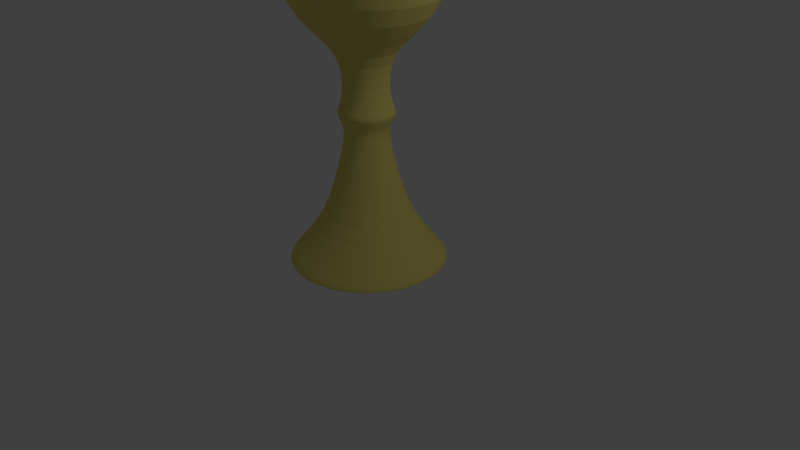 # Source: chalice.blend  (saved by Blender 2.79.0; exported with 4.5.12 LTS)
import bpy
from mathutils import Matrix  # noqa: F401  (used for matrix-valued properties, if any)

bpy.ops.wm.read_factory_settings(use_empty=True)
scene = bpy.context.scene
scene.name = 'Scene'

# ---- collections
col_collection_1 = bpy.data.collections.new('Collection 1'); scene.collection.children.link(col_collection_1)

# ---- materials (node trees are filled in below, after node groups)
mat_material_001 = bpy.data.materials.new('Material.001')
mat_material_001.alpha_threshold = 0.0
mat_material_001.use_transparent_shadow = False
mat_material_001.diffuse_color = (0.8, 0.6934, 0.1884, 1.0)
mat_material_001.specular_color = (1.0, 0.4596, 0.3976)
mat_material_001.roughness = 0.5

# ---- material node trees

# ---- world
world_world = bpy.data.worlds.new('World'); scene.world = world_world
world_world.color = (0.05088, 0.05088, 0.05088)
world_world.use_sun_shadow = False
world_world.sun_shadow_jitter_overblur = 0.0
world_world.cycles.sampling_method = 'MANUAL'

# ---- cameras
cam_camera = bpy.data.cameras.new('Camera')
cam_camera.clip_end = 100.0
cam_camera.lens = 35.0
cam_camera.sensor_width = 32.0
cam_camera.sensor_height = 18.0
cam_camera.ortho_scale = 7.314
cam_camera.dof.focus_distance = 0.0
cam_camera.dof.aperture_fstop = 128.0

# ---- lights
light_lamp = bpy.data.lights.new('Lamp', 'POINT')
light_lamp.transmission_factor = 0.0
light_lamp.cutoff_distance = 30.0
light_lamp.energy = 100.0
light_lamp.shadow_buffer_clip_start = 1.001
light_lamp.shadow_soft_size = 0.1
light_lamp.shadow_maximum_resolution = 0.006
light_lamp.use_absolute_resolution = True

# ---- meshes
me_circle = bpy.data.meshes.new('Circle')
me_circle.from_pydata([(0.0, 1.0, 0.0), (-0.1951, 0.9808, 0.0), (-0.3827, 0.9239, 0.0), (-0.5556, 0.8315, 0.0), (-0.7071, 0.7071, 0.0), (-0.8315, 0.5556, 0.0), (-0.9239, 0.3827, 0.0), (-0.9808, 0.1951, 0.0), (-1.0, 7.55e-08, 0.0), (-0.9808, -0.1951, 0.0), (-0.9239, -0.3827, 0.0), (-0.8315, -0.5556, 0.0), (-0.7071, -0.7071, 0.0), (-0.5556, -0.8315, 0.0), (-0.3827, -0.9239, 0.0), (-0.1951, -0.9808, 0.0), (3.258e-07, -1.0, 0.0), (0.1951, -0.9808, 0.0), (0.3827, -0.9239, 0.0), (0.5556, -0.8315, 0.0), (0.7071, -0.7071, 0.0), (0.8315, -0.5556, 0.0), (0.9239, -0.3827, 0.0), (0.9808, -0.1951, 0.0), (1.0, 9.656e-07, 0.0), (0.9808, 0.1951, 0.0), (0.9239, 0.3827, 0.0), (0.8315, 0.5556, 0.0), (0.7071, 0.7071, 0.0), (0.5556, 0.8315, 0.0), (0.3827, 0.9239, 0.0), (0.1951, 0.9808, 0.0), (0.0, 1.0, 0.0), (-0.1951, 0.9808, 0.0), (-0.3827, 0.9239, 0.0), (-0.5556, 0.8315, 0.0), (-0.7071, 0.7071, 0.0), (-0.8315, 0.5556, 0.0), (-0.9239, 0.3827, 0.0), (-0.9808, 0.1951, 0.0), (-1.0, 7.55e-08, 0.0), (-0.9808, -0.1951, 0.0), (-0.9239, -0.3827, 0.0), (-0.8315, -0.5556, 0.0), (-0.7071, -0.7071, 0.0), (-0.5556, -0.8315, 0.0), (-0.3827, -0.9239, 0.0), (-0.1951, -0.9808, 0.0), (3.258e-07, -1.0, 0.0), (0.1951, -0.9808, 0.0), (0.3827, -0.9239, 0.0), (0.5556, -0.8315, 0.0), (0.7071, -0.7071, 0.0), (0.8315, -0.5556, 0.0), (0.9239, -0.3827, 0.0), (0.9808, -0.1951, 0.0), (1.0, 9.656e-07, 0.0), (0.9808, 0.1951, 0.0), (0.9239, 0.3827, 0.0), (0.8315, 0.5556, 0.0), (0.7071, 0.7071, 0.0), (0.5556, 0.8315, 0.0), (0.3827, 0.9239, 0.0), (0.1951, 0.9808, 0.0), (0.0, 1.0, 0.05495), (-0.1951, 0.9808, 0.05495), (-0.3827, 0.9239, 0.05495), (-0.5556, 0.8315, 0.05495), (-0.7071, 0.7071, 0.05495), (-0.8315, 0.5556, 0.05495), (-0.9239, 0.3827, 0.05495), (-0.9808, 0.1951, 0.05495), (-1.0, 7.55e-08, 0.05495), (-0.9808, -0.1951, 0.05495), (-0.9239, -0.3827, 0.05495), (-0.8315, -0.5556, 0.05495), (-0.7071, -0.7071, 0.05495), (-0.5556, -0.8315, 0.05495), (-0.3827, -0.9239, 0.05495), (-0.1951, -0.9808, 0.05495), (3.258e-07, -1.0, 0.05495), (0.1951, -0.9808, 0.05495), (0.3827, -0.9239, 0.05495), (0.5556, -0.8315, 0.05495), (0.7071, -0.7071, 0.05495), (0.8315, -0.5556, 0.05495), (0.9239, -0.3827, 0.05495), (0.9808, -0.1951, 0.05495), (1.0, 9.656e-07, 0.05495), (0.9808, 0.1951, 0.05495), (0.9239, 0.3827, 0.05495), (0.8315, 0.5556, 0.05495), (0.7071, 0.7071, 0.05495), (0.5556, 0.8315, 0.05495), (0.3827, 0.9239, 0.05495), (0.1951, 0.9808, 0.05495), (-8.597e-08, 0.2734, 1.541), (-0.05335, 0.2682, 1.541), (-0.1046, 0.2526, 1.541), (-0.1519, 0.2274, 1.541), (-0.1934, 0.1934, 1.541), (-0.2274, 0.1519, 1.541), (-0.2526, 0.1046, 1.541), (-0.2682, 0.05335, 1.541), (-0.2734, 2.277e-07, 1.541), (-0.2682, -0.05335, 1.541), (-0.2526, -0.1046, 1.541), (-0.2274, -0.1519, 1.541), (-0.1934, -0.1934, 1.541), (-0.1519, -0.2274, 1.541), (-0.1046, -0.2526, 1.541), (-0.05335, -0.2682, 1.541), (3.128e-09, -0.2734, 1.541), (0.05335, -0.2682, 1.541), (0.1046, -0.2526, 1.541), (0.1519, -0.2274, 1.541), (0.1934, -0.1934, 1.541), (0.2274, -0.1519, 1.541), (0.2526, -0.1046, 1.541), (0.2682, -0.05335, 1.541), (0.2734, 4.711e-07, 1.541), (0.2682, 0.05335, 1.541), (0.2526, 0.1046, 1.541), (0.2274, 0.1519, 1.541), (0.1934, 0.1934, 1.541), (0.1519, 0.2274, 1.541), (0.1046, 0.2526, 1.541), (0.05335, 0.2682, 1.541), (-9.351e-08, 0.2734, 1.777), (-0.05335, 0.2682, 1.777), (-0.1046, 0.2526, 1.777), (-0.1519, 0.2274, 1.777), (-0.1934, 0.1934, 1.777), (-0.2274, 0.1519, 1.777), (-0.2526, 0.1046, 1.777), (-0.2682, 0.05335, 1.777), (-0.2734, 2.277e-07, 1.777), (-0.2682, -0.05335, 1.777), (-0.2526, -0.1046, 1.777), (-0.2274, -0.1519, 1.777), (-0.1934, -0.1934, 1.777), (-0.1519, -0.2274, 1.777), (-0.1046, -0.2526, 1.777), (-0.05335, -0.2682, 1.777), (-4.413e-09, -0.2734, 1.777), (0.05335, -0.2682, 1.777), (0.1046, -0.2526, 1.777), (0.1519, -0.2274, 1.777), (0.1934, -0.1934, 1.777), (0.2274, -0.1519, 1.777), (0.2526, -0.1046, 1.777), (0.2682, -0.05335, 1.777), (0.2734, 4.711e-07, 1.777), (0.2682, 0.05335, 1.777), (0.2526, 0.1046, 1.777), (0.2274, 0.1519, 1.777), (0.1934, 0.1934, 1.777), (0.1519, 0.2274, 1.777), (0.1046, 0.2526, 1.777), (0.05335, 0.2682, 1.777), (-1.046e-07, 0.3891, 1.916), (-0.07591, 0.3816, 1.916), (-0.1489, 0.3595, 1.916), (-0.2162, 0.3235, 1.916), (-0.2752, 0.2752, 1.916), (-0.3235, 0.2162, 1.916), (-0.3595, 0.1489, 1.916), (-0.3816, 0.07591, 1.916), (-0.3891, 2.003e-07, 1.916), (-0.3816, -0.07591, 1.916), (-0.3595, -0.1489, 1.916), (-0.3235, -0.2162, 1.916), (-0.2752, -0.2752, 1.916), (-0.2162, -0.3235, 1.916), (-0.1489, -0.3595, 1.916), (-0.07591, -0.3816, 1.916), (2.218e-08, -0.3891, 1.916), (0.07591, -0.3816, 1.916), (0.1489, -0.3595, 1.916), (0.2162, -0.3235, 1.916), (0.2752, -0.2752, 1.916), (0.3235, -0.2162, 1.916), (0.3595, -0.1489, 1.916), (0.3816, -0.07591, 1.916), (0.3891, 5.467e-07, 1.916), (0.3816, 0.07592, 1.916), (0.3595, 0.1489, 1.916), (0.3235, 0.2162, 1.916), (0.2752, 0.2752, 1.916), (0.2162, 0.3235, 1.916), (0.1489, 0.3595, 1.916), (0.07591, 0.3816, 1.916), (-1.804e-07, 0.2734, 2.058), (-0.05335, 0.2682, 2.058), (-0.1046, 0.2526, 2.058), (-0.1519, 0.2274, 2.058), (-0.1934, 0.1934, 2.058), (-0.2274, 0.1519, 2.058), (-0.2526, 0.1046, 2.058), (-0.2682, 0.05335, 2.058), (-0.2734, 2.277e-07, 2.058), (-0.2682, -0.05335, 2.058), (-0.2526, -0.1046, 2.058), (-0.2274, -0.1519, 2.058), (-0.1934, -0.1934, 2.058), (-0.1519, -0.2274, 2.058), (-0.1046, -0.2526, 2.058), (-0.05335, -0.2682, 2.058), (-9.128e-08, -0.2734, 2.058), (0.05335, -0.2682, 2.058), (0.1046, -0.2526, 2.058), (0.1519, -0.2274, 2.058), (0.1934, -0.1934, 2.058), (0.2274, -0.1519, 2.058), (0.2526, -0.1046, 2.058), (0.2682, -0.05335, 2.058), (0.2734, 4.711e-07, 2.058), (0.2682, 0.05335, 2.058), (0.2526, 0.1046, 2.058), (0.2274, 0.1519, 2.058), (0.1934, 0.1934, 2.058), (0.1519, 0.2274, 2.058), (0.1046, 0.2526, 2.058), (0.05335, 0.2682, 2.058), (-3.167e-07, 0.2734, 2.715), (-0.05335, 0.2682, 2.715), (-0.1046, 0.2526, 2.715), (-0.1519, 0.2274, 2.715), (-0.1934, 0.1934, 2.715), (-0.2274, 0.1519, 2.715), (-0.2526, 0.1046, 2.715), (-0.2682, 0.05335, 2.715), (-0.2734, 2.277e-07, 2.715), (-0.2682, -0.05335, 2.715), (-0.2526, -0.1046, 2.715), (-0.2274, -0.1519, 2.715), (-0.1934, -0.1934, 2.715), (-0.1519, -0.2274, 2.715), (-0.1046, -0.2526, 2.715), (-0.05335, -0.2682, 2.715), (-2.276e-07, -0.2734, 2.715), (0.05335, -0.2682, 2.715), (0.1046, -0.2526, 2.715), (0.1519, -0.2274, 2.715), (0.1934, -0.1934, 2.715), (0.2274, -0.1519, 2.715), (0.2526, -0.1046, 2.715), (0.2682, -0.05335, 2.715), (0.2734, 4.711e-07, 2.715), (0.2682, 0.05335, 2.715), (0.2526, 0.1046, 2.715), (0.2274, 0.1519, 2.715), (0.1934, 0.1934, 2.715), (0.1519, 0.2274, 2.715), (0.1046, 0.2526, 2.715), (0.05335, 0.2682, 2.715), (1.002e-07, 1.006, 4.686), (-0.1963, 0.9866, 4.686), (-0.385, 0.9294, 4.686), (-0.5589, 0.8364, 4.686), (-0.7113, 0.7113, 4.686), (-0.8364, 0.5589, 4.686), (-0.9294, 0.385, 4.686), (-0.9866, 0.1963, 4.686), (-1.006, -1.933e-08, 4.686), (-0.9866, -0.1963, 4.686), (-0.9294, -0.385, 4.686), (-0.8364, -0.5589, 4.686), (-0.7113, -0.7113, 4.686), (-0.5589, -0.8364, 4.686), (-0.385, -0.9294, 4.686), (-0.1963, -0.9866, 4.686), (4.156e-07, -1.006, 4.686), (0.1963, -0.9866, 4.686), (0.385, -0.9294, 4.686), (0.5589, -0.8364, 4.686), (0.7113, -0.7113, 4.686), (0.8364, -0.5589, 4.686), (0.9294, -0.385, 4.686), (0.9866, -0.1963, 4.686), (1.006, 8.497e-07, 4.686), (0.9866, 0.1963, 4.686), (0.9294, 0.385, 4.686), (0.8364, 0.5589, 4.686), (0.7113, 0.7113, 4.686), (0.5589, 0.8364, 4.686), (0.385, 0.9294, 4.686), (0.1963, 0.9866, 4.686), (-0.2932, 0.4389, 0.5601), (-0.202, 0.4876, 0.5601), (0.202, 0.4876, 0.5601), (0.2932, 0.4389, 0.5601), (0.103, -0.5177, 0.5601), (1.211e-07, -0.5278, 0.5601), (-0.3732, 0.3732, 0.5601), (0.103, 0.5177, 0.5601), (0.202, -0.4876, 0.5601), (-0.4389, 0.2932, 0.5601), (-5.084e-08, 0.5278, 0.5601), (0.2932, -0.4389, 0.5601), (-0.4876, 0.202, 0.5601), (0.3732, -0.3732, 0.5601), (-0.5177, 0.103, 0.5601), (0.4389, -0.2932, 0.5601), (-0.5278, 1.772e-07, 0.5601), (0.4876, -0.202, 0.5601), (-0.5177, -0.103, 0.5601), (0.5177, -0.103, 0.5601), (-0.4876, -0.202, 0.5601), (0.5278, 6.47e-07, 0.5601), (-0.4389, -0.2932, 0.5601), (0.5177, 0.103, 0.5601), (-0.3732, -0.3732, 0.5601), (0.4876, 0.202, 0.5601), (-0.2932, -0.4389, 0.5601), (0.4389, 0.2932, 0.5601), (-0.202, -0.4876, 0.5601), (-0.103, 0.5177, 0.5601), (0.3732, 0.3732, 0.5601), (-0.103, -0.5177, 0.5601), (0.3827, -0.9239, 3.115), (0.1951, -0.9809, 3.115), (-0.8315, 0.5556, 3.115), (-0.7072, 0.7072, 3.115), (-1.662e-07, 1.0, 3.115), (0.1951, 0.9809, 3.115), (0.5556, -0.8315, 3.115), (-0.9239, 0.3827, 3.115), (0.7072, -0.7072, 3.115), (-0.9809, 0.1951, 3.115), (0.8315, -0.5556, 3.115), (-1.0, 6.655e-08, 3.115), (0.9239, -0.3827, 3.115), (-0.9809, -0.1951, 3.115), (0.9809, -0.1951, 3.115), (-0.9239, -0.3827, 3.115), (1.0, 9.567e-07, 3.115), (-0.8315, -0.5556, 3.115), (0.9809, 0.1951, 3.115), (-0.7072, -0.7072, 3.115), (0.9239, 0.3827, 3.115), (-0.5556, -0.8315, 3.115), (0.8315, 0.5556, 3.115), (-0.3827, -0.9239, 3.115), (-0.1951, 0.9809, 3.115), (0.7072, 0.7072, 3.115), (-0.1951, -0.9809, 3.115), (-0.3827, 0.9239, 3.115), (0.5556, 0.8315, 3.115), (1.597e-07, -1.0, 3.115), (-0.5556, 0.8315, 3.115), (0.3827, 0.9239, 3.115), (-0.2323, 1.168, 4.686), (2.97e-08, 1.191, 4.686), (-0.4557, 1.1, 4.686), (-0.6615, 0.99, 4.686), (-0.842, 0.842, 4.686), (-0.99, 0.6615, 4.686), (-1.1, 0.4557, 4.686), (-1.168, 0.2323, 4.686), (-1.191, 2.7e-08, 4.686), (-1.168, -0.2323, 4.686), (-1.1, -0.4557, 4.686), (-0.99, -0.6615, 4.686), (-0.842, -0.842, 4.686), (-0.6615, -0.99, 4.686), (-0.4557, -1.1, 4.686), (-0.2323, -1.168, 4.686), (4.177e-07, -1.191, 4.686), (0.2323, -1.168, 4.686), (0.4557, -1.1, 4.686), (0.6615, -0.99, 4.686), (0.842, -0.842, 4.686), (0.99, -0.6615, 4.686), (1.1, -0.4557, 4.686), (1.168, -0.2323, 4.686), (1.191, 1.087e-06, 4.686), (1.168, 0.2323, 4.686), (1.1, 0.4557, 4.686), (0.99, 0.6615, 4.686), (0.842, 0.842, 4.686), (0.6615, 0.99, 4.686), (0.4557, 1.1, 4.686), (0.2323, 1.168, 4.686), (-0.109, 0.5478, 3.021), (1.745e-07, 0.5585, 3.021), (-0.2137, 0.516, 3.021), (-0.3103, 0.4644, 3.021), (-0.3949, 0.3949, 3.021), (-0.4644, 0.3103, 3.021), (-0.516, 0.2137, 3.021), (-0.5478, 0.109, 3.021), (-0.5585, 5.714e-08, 3.021), (-0.5478, -0.109, 3.021), (-0.516, -0.2137, 3.021), (-0.4644, -0.3103, 3.021), (-0.3949, -0.3949, 3.021), (-0.3103, -0.4644, 3.021), (-0.2137, -0.516, 3.021), (-0.109, -0.5478, 3.021), (3.272e-07, -0.5585, 3.021), (0.109, -0.5478, 3.021), (0.2137, -0.516, 3.021), (0.3103, -0.4644, 3.021), (0.3949, -0.3949, 3.021), (0.4644, -0.3103, 3.021), (0.516, -0.2137, 3.021), (0.5478, -0.109, 3.021), (0.5585, 4.852e-07, 3.021), (0.5478, 0.109, 3.021), (0.516, 0.2137, 3.021), (0.4644, 0.3103, 3.021), (0.3949, 0.3949, 3.021), (0.3103, 0.4644, 3.021), (0.2137, 0.516, 3.021), (0.109, 0.5478, 3.021), (-0.1283, 0.6452, 3.021), (1.239e-07, 0.6578, 3.021), (-0.2517, 0.6078, 3.021), (-0.3655, 0.547, 3.021), (-0.4652, 0.4652, 3.021), (-0.547, 0.3655, 3.021), (-0.6078, 0.2517, 3.021), (-0.6452, 0.1283, 3.021), (-0.6578, 5.602e-08, 3.021), (-0.6452, -0.1283, 3.021), (-0.6078, -0.2517, 3.021), (-0.547, -0.3655, 3.021), (-0.4652, -0.4652, 3.021), (-0.3655, -0.547, 3.021), (-0.2517, -0.6078, 3.021), (-0.1283, -0.6452, 3.021), (3.301e-07, -0.6578, 3.021), (0.1283, -0.6452, 3.021), (0.2517, -0.6078, 3.021), (0.3655, -0.547, 3.021), (0.4652, -0.4652, 3.021), (0.547, -0.3655, 3.021), (0.6078, -0.2517, 3.021), (0.6452, -0.1283, 3.021), (0.6578, 6.243e-07, 3.021), (0.6452, 0.1283, 3.021), (0.6078, 0.2517, 3.021), (0.547, 0.3655, 3.021), (0.4652, 0.4652, 3.021), (0.3655, 0.547, 3.021), (0.2517, 0.6078, 3.021), (0.1283, 0.6452, 3.021), (1.19, 0.001309, 3.91), (1.158, 0.001309, 4.029), (1.071, 0.001309, 4.116), (0.9518, 0.001309, 4.148), (0.8325, 0.001309, 4.116), (0.7451, 0.001309, 4.029), (0.7132, 0.001309, 3.91), (0.7451, 0.001309, 3.791), (0.8325, 0.001309, 3.703), (0.9518, 0.001309, 3.671), (1.071, 0.001309, 3.703), (1.158, 0.001309, 3.791), (1.18, 0.157, 3.91), (1.148, 0.1529, 4.029), (1.062, 0.1415, 4.116), (0.9436, 0.1259, 4.148), (0.8253, 0.1103, 4.116), (0.7387, 0.09891, 4.029), (0.7071, 0.09474, 3.91), (0.7387, 0.09891, 3.791), (0.8253, 0.1103, 3.703), (0.9436, 0.1259, 3.671), (1.062, 0.1415, 3.703), (1.148, 0.1529, 3.791), (1.15, 0.3101, 3.91), (1.119, 0.3018, 4.029), (1.034, 0.2792, 4.116), (0.9193, 0.2483, 4.148), (0.804, 0.2175, 4.116), (0.7197, 0.1948, 4.029), (0.6888, 0.1866, 3.91), (0.7197, 0.1948, 3.791), (0.804, 0.2175, 3.703), (0.9193, 0.2483, 3.671), (1.034, 0.2792, 3.703), (1.119, 0.3018, 3.791), (1.1, 0.4579, 3.91), (1.07, 0.4456, 4.029), (0.9893, 0.4122, 4.116), (0.8791, 0.3665, 4.148), (0.7689, 0.3209, 4.116), (0.6882, 0.2875, 4.029), (0.6587, 0.2752, 3.91), (0.6882, 0.2875, 3.791), (0.7689, 0.3209, 3.703), (0.8791, 0.3665, 3.671), (0.9893, 0.4122, 3.703), (1.07, 0.4456, 3.791), (1.031, 0.5978, 3.91), (1.003, 0.5818, 4.029), (0.9272, 0.5382, 4.116), (0.8239, 0.4785, 4.148), (0.7206, 0.4189, 4.116), (0.645, 0.3752, 4.029), (0.6173, 0.3592, 3.91), (0.645, 0.3752, 3.791), (0.7206, 0.4189, 3.703), (0.8239, 0.4785, 3.671), (0.9272, 0.5382, 3.703), (1.003, 0.5818, 3.791), (0.9438, 0.7276, 3.91), (0.9185, 0.7081, 4.029), (0.8492, 0.6549, 4.116), (0.7546, 0.5823, 4.148), (0.6599, 0.5097, 4.116), (0.5906, 0.4565, 4.029), (0.5653, 0.4371, 3.91), (0.5906, 0.4565, 3.791), (0.6599, 0.5097, 3.703), (0.7546, 0.5823, 3.671), (0.8492, 0.6549, 3.703), (0.9185, 0.7081, 3.791), (0.841, 0.8449, 3.91), (0.8183, 0.8223, 4.029), (0.7566, 0.7605, 4.116), (0.6722, 0.6762, 4.148), (0.5879, 0.5918, 4.116), (0.5261, 0.5301, 4.029), (0.5035, 0.5075, 3.91), (0.5261, 0.5301, 3.791), (0.5879, 0.5918, 3.703), (0.6722, 0.6762, 3.671), (0.7566, 0.7605, 3.703), (0.8183, 0.8223, 3.791), (0.7236, 0.9478, 3.91), (0.7042, 0.9224, 4.029), (0.651, 0.8531, 4.116), (0.5784, 0.7585, 4.148), (0.5057, 0.6638, 4.116), (0.4526, 0.5946, 4.029), (0.4331, 0.5692, 3.91), (0.4526, 0.5946, 3.791), (0.5057, 0.6638, 3.703), (0.5784, 0.7585, 3.671), (0.651, 0.8531, 3.703), (0.7042, 0.9224, 3.791), (0.5939, 1.034, 3.91), (0.5779, 1.007, 4.029), (0.5342, 0.9312, 4.116), (0.4746, 0.8278, 4.148), (0.4149, 0.7245, 4.116), (0.3713, 0.6489, 4.029), (0.3553, 0.6212, 3.91), (0.3713, 0.6489, 3.791), (0.4149, 0.7245, 3.703), (0.4746, 0.8278, 3.671), (0.5342, 0.9312, 3.703), (0.5779, 1.007, 3.791), (0.4539, 1.104, 3.91), (0.4417, 1.074, 4.029), (0.4083, 0.9933, 4.116), (0.3626, 0.8831, 4.148), (0.317, 0.7728, 4.116), (0.2835, 0.6922, 4.029), (0.2713, 0.6626, 3.91), (0.2835, 0.6922, 3.791), (0.317, 0.7728, 3.703), (0.3626, 0.8831, 3.671), (0.4083, 0.9933, 3.703), (0.4417, 1.074, 3.791), (0.3061, 1.154, 3.91), (0.2979, 1.123, 4.029), (0.2753, 1.038, 4.116), (0.2444, 0.9232, 4.148), (0.2135, 0.808, 4.116), (0.1909, 0.7236, 4.029), (0.1826, 0.6927, 3.91), (0.1909, 0.7236, 3.791), (0.2135, 0.808, 3.703), (0.2444, 0.9232, 3.671), (0.2753, 1.038, 3.703), (0.2979, 1.123, 3.791), (0.1531, 1.184, 3.91), (0.1489, 1.152, 4.029), (0.1375, 1.066, 4.116), (0.1219, 0.9476, 4.148), (0.1064, 0.8293, 4.116), (0.09497, 0.7427, 4.029), (0.0908, 0.711, 3.91), (0.09497, 0.7427, 3.791), (0.1064, 0.8293, 3.703), (0.1219, 0.9476, 3.671), (0.1375, 1.066, 3.703), (0.1489, 1.152, 3.791), (-0.002631, 1.194, 3.91), (-0.002631, 1.162, 4.029), (-0.002631, 1.075, 4.116), (-0.002631, 0.9557, 4.148), (-0.002631, 0.8364, 4.116), (-0.002631, 0.7491, 4.029), (-0.002631, 0.7171, 3.91), (-0.002631, 0.7491, 3.791), (-0.002631, 0.8364, 3.703), (-0.002631, 0.9557, 3.671), (-0.002631, 1.075, 3.703), (-0.002631, 1.162, 3.791), (-0.1583, 1.184, 3.91), (-0.1542, 1.152, 4.029), (-0.1428, 1.066, 4.116), (-0.1272, 0.9476, 4.148), (-0.1116, 0.8293, 4.116), (-0.1002, 0.7427, 4.029), (-0.09606, 0.711, 3.91), (-0.1002, 0.7427, 3.791), (-0.1116, 0.8293, 3.703), (-0.1272, 0.9476, 3.671), (-0.1428, 1.066, 3.703), (-0.1542, 1.152, 3.791), (-0.3114, 1.154, 3.91), (-0.3031, 1.123, 4.029), (-0.2805, 1.038, 4.116), (-0.2496, 0.9232, 4.148), (-0.2188, 0.808, 4.116), (-0.1962, 0.7236, 4.029), (-0.1879, 0.6927, 3.91), (-0.1962, 0.7236, 3.791), (-0.2188, 0.808, 3.703), (-0.2496, 0.9232, 3.671), (-0.2805, 1.038, 3.703), (-0.3031, 1.123, 3.791), (-0.4592, 1.104, 3.91), (-0.4469, 1.074, 4.029), (-0.4135, 0.9933, 4.116), (-0.3679, 0.8831, 4.148), (-0.3222, 0.7728, 4.116), (-0.2888, 0.6922, 4.029), (-0.2766, 0.6626, 3.91), (-0.2888, 0.6922, 3.791), (-0.3222, 0.7728, 3.703), (-0.3679, 0.8831, 3.671), (-0.4135, 0.9933, 3.703), (-0.4469, 1.074, 3.791), (-0.5991, 1.034, 3.91), (-0.5832, 1.007, 4.029), (-0.5395, 0.9312, 4.116), (-0.4798, 0.8278, 4.148), (-0.4202, 0.7245, 4.116), (-0.3765, 0.6489, 4.029), (-0.3605, 0.6212, 3.91), (-0.3765, 0.6489, 3.791), (-0.4202, 0.7245, 3.703), (-0.4798, 0.8278, 3.671), (-0.5395, 0.9312, 3.703), (-0.5832, 1.007, 3.791), (-0.7289, 0.9478, 3.91), (-0.7094, 0.9224, 4.029), (-0.6563, 0.8531, 4.116), (-0.5836, 0.7585, 4.148), (-0.511, 0.6638, 4.116), (-0.4578, 0.5946, 4.029), (-0.4384, 0.5692, 3.91), (-0.4578, 0.5946, 3.791), (-0.511, 0.6638, 3.703), (-0.5836, 0.7585, 3.671), (-0.6563, 0.8531, 3.703), (-0.7094, 0.9224, 3.791), (-0.8462, 0.8449, 3.91), (-0.8236, 0.8223, 4.029), (-0.7619, 0.7605, 4.116), (-0.6775, 0.6762, 4.148), (-0.5931, 0.5918, 4.116), (-0.5314, 0.5301, 4.029), (-0.5088, 0.5075, 3.91), (-0.5314, 0.5301, 3.791), (-0.5931, 0.5918, 3.703), (-0.6775, 0.6762, 3.671), (-0.7619, 0.7605, 3.703), (-0.8236, 0.8223, 3.791), (-0.9491, 0.7276, 3.91), (-0.9237, 0.7081, 4.029), (-0.8545, 0.6549, 4.116), (-0.7598, 0.5823, 4.148), (-0.6652, 0.5097, 4.116), (-0.5959, 0.4565, 4.029), (-0.5705, 0.4371, 3.91), (-0.5959, 0.4565, 3.791), (-0.6652, 0.5097, 3.703), (-0.7598, 0.5823, 3.671), (-0.8545, 0.6549, 3.703), (-0.9237, 0.7081, 3.791), (-1.036, 0.5978, 3.91), (-1.008, 0.5818, 4.029), (-0.9325, 0.5382, 4.116), (-0.8292, 0.4785, 4.148), (-0.7259, 0.4189, 4.116), (-0.6502, 0.3752, 4.029), (-0.6225, 0.3592, 3.91), (-0.6502, 0.3752, 3.791), (-0.7259, 0.4189, 3.703), (-0.8292, 0.4785, 3.671), (-0.9325, 0.5382, 3.703), (-1.008, 0.5818, 3.791), (-1.105, 0.4579, 3.91), (-1.075, 0.4456, 4.029), (-0.9946, 0.4122, 4.116), (-0.8844, 0.3665, 4.148), (-0.7742, 0.3209, 4.116), (-0.6935, 0.2875, 4.029), (-0.6639, 0.2752, 3.91), (-0.6935, 0.2875, 3.791), (-0.7742, 0.3209, 3.703), (-0.8844, 0.3665, 3.671), (-0.9946, 0.4122, 3.703), (-1.075, 0.4456, 3.791), (-1.155, 0.3101, 3.91), (-1.124, 0.3018, 4.029), (-1.04, 0.2792, 4.116), (-0.9245, 0.2483, 4.148), (-0.8093, 0.2174, 4.116), (-0.7249, 0.1948, 4.029), (-0.694, 0.1866, 3.91), (-0.7249, 0.1948, 3.791), (-0.8093, 0.2174, 3.703), (-0.9245, 0.2483, 3.671), (-1.04, 0.2792, 3.703), (-1.124, 0.3018, 3.791), (-1.185, 0.157, 3.91), (-1.154, 0.1529, 4.029), (-1.067, 0.1415, 4.116), (-0.9489, 0.1259, 4.148), (-0.8306, 0.1103, 4.116), (-0.744, 0.09891, 4.029), (-0.7123, 0.09474, 3.91), (-0.744, 0.09891, 3.791), (-0.8306, 0.1103, 3.703), (-0.9489, 0.1259, 3.671), (-1.067, 0.1415, 3.703), (-1.154, 0.1529, 3.791), (-1.196, 0.001309, 3.91), (-1.164, 0.001309, 4.029), (-1.076, 0.001309, 4.116), (-0.957, 0.001309, 4.148), (-0.8377, 0.001309, 4.116), (-0.7504, 0.001309, 4.029), (-0.7184, 0.001309, 3.91), (-0.7504, 0.001309, 3.791), (-0.8377, 0.001309, 3.703), (-0.957, 0.001309, 3.671), (-1.076, 0.001309, 3.703), (-1.164, 0.001309, 3.791), (-1.185, -0.1544, 3.91), (-1.154, -0.1502, 4.029), (-1.067, -0.1388, 4.116), (-0.9489, -0.1233, 4.148), (-0.8306, -0.1077, 4.116), (-0.744, -0.0963, 4.029), (-0.7123, -0.09212, 3.91), (-0.744, -0.0963, 3.791), (-0.8306, -0.1077, 3.703), (-0.9489, -0.1233, 3.671), (-1.067, -0.1388, 3.703), (-1.154, -0.1502, 3.791), (-1.155, -0.3075, 3.91), (-1.124, -0.2992, 4.029), (-1.04, -0.2766, 4.116), (-0.9245, -0.2457, 4.148), (-0.8093, -0.2148, 4.116), (-0.7249, -0.1922, 4.029), (-0.694, -0.184, 3.91), (-0.7249, -0.1922, 3.791), (-0.8093, -0.2148, 3.703), (-0.9245, -0.2457, 3.671), (-1.04, -0.2766, 3.703), (-1.124, -0.2992, 3.791), (-1.105, -0.4552, 3.91), (-1.075, -0.443, 4.029), (-0.9946, -0.4096, 4.116), (-0.8844, -0.3639, 4.148), (-0.7742, -0.3183, 4.116), (-0.6935, -0.2849, 4.029), (-0.6639, -0.2726, 3.91), (-0.6935, -0.2849, 3.791), (-0.7742, -0.3183, 3.703), (-0.8844, -0.3639, 3.671), (-0.9946, -0.4096, 3.703), (-1.075, -0.443, 3.791), (-1.036, -0.5952, 3.91), (-1.008, -0.5792, 4.029), (-0.9325, -0.5355, 4.116), (-0.8292, -0.4759, 4.148), (-0.7259, -0.4162, 4.116), (-0.6502, -0.3726, 4.029), (-0.6225, -0.3566, 3.91), (-0.6502, -0.3726, 3.791), (-0.7259, -0.4162, 3.703), (-0.8292, -0.4759, 3.671), (-0.9325, -0.5355, 3.703), (-1.008, -0.5792, 3.791), (-0.9491, -0.7249, 3.91), (-0.9237, -0.7055, 4.029), (-0.8545, -0.6523, 4.116), (-0.7598, -0.5797, 4.148), (-0.6652, -0.5071, 4.116), (-0.5959, -0.4539, 4.029), (-0.5705, -0.4344, 3.91), (-0.5959, -0.4539, 3.791), (-0.6652, -0.5071, 3.703), (-0.7598, -0.5797, 3.671), (-0.8545, -0.6523, 3.703), (-0.9237, -0.7055, 3.791), (-0.8462, -0.8423, 3.91), (-0.8236, -0.8197, 4.029), (-0.7619, -0.7579, 4.116), (-0.6775, -0.6736, 4.148), (-0.5931, -0.5892, 4.116), (-0.5314, -0.5274, 4.029), (-0.5088, -0.5048, 3.91), (-0.5314, -0.5274, 3.791), (-0.5931, -0.5892, 3.703), (-0.6775, -0.6736, 3.671), (-0.7619, -0.7579, 3.703), (-0.8236, -0.8197, 3.791), (-0.7289, -0.9452, 3.91), (-0.7094, -0.9198, 4.029), (-0.6563, -0.8505, 4.116), (-0.5836, -0.7559, 4.148), (-0.511, -0.6612, 4.116), (-0.4578, -0.5919, 4.029), (-0.4384, -0.5666, 3.91), (-0.4578, -0.5919, 3.791), (-0.511, -0.6612, 3.703), (-0.5836, -0.7559, 3.671), (-0.6563, -0.8505, 3.703), (-0.7094, -0.9198, 3.791), (-0.5991, -1.032, 3.91), (-0.5832, -1.004, 4.029), (-0.5395, -0.9285, 4.116), (-0.4798, -0.8252, 4.148), (-0.4202, -0.7219, 4.116), (-0.3765, -0.6463, 4.029), (-0.3605, -0.6186, 3.91), (-0.3765, -0.6463, 3.791), (-0.4202, -0.7219, 3.703), (-0.4798, -0.8252, 3.671), (-0.5395, -0.9285, 3.703), (-0.5832, -1.004, 3.791), (-0.4592, -1.101, 3.91), (-0.4469, -1.071, 4.029), (-0.4135, -0.9907, 4.116), (-0.3679, -0.8804, 4.148), (-0.3222, -0.7702, 4.116), (-0.2888, -0.6895, 4.029), (-0.2766, -0.66, 3.91), (-0.2888, -0.6895, 3.791), (-0.3222, -0.7702, 3.703), (-0.3679, -0.8804, 3.671), (-0.4135, -0.9907, 3.703), (-0.4469, -1.071, 3.791), (-0.3114, -1.151, 3.91), (-0.3031, -1.12, 4.029), (-0.2805, -1.036, 4.116), (-0.2496, -0.9206, 4.148), (-0.2188, -0.8053, 4.116), (-0.1962, -0.721, 4.029), (-0.1879, -0.6901, 3.91), (-0.1962, -0.721, 3.791), (-0.2188, -0.8053, 3.703), (-0.2496, -0.9206, 3.671), (-0.2805, -1.036, 3.703), (-0.3031, -1.12, 3.791), (-0.1584, -1.181, 3.91), (-0.1542, -1.15, 4.029), (-0.1428, -1.063, 4.116), (-0.1272, -0.9449, 4.148), (-0.1116, -0.8267, 4.116), (-0.1002, -0.7401, 4.029), (-0.09606, -0.7084, 3.91), (-0.1002, -0.7401, 3.791), (-0.1116, -0.8267, 3.703), (-0.1272, -0.9449, 3.671), (-0.1428, -1.063, 3.703), (-0.1542, -1.15, 3.791), (-0.002631, -1.192, 3.91), (-0.002631, -1.16, 4.029), (-0.002631, -1.072, 4.116), (-0.002631, -0.9531, 4.148), (-0.002631, -0.8338, 4.116), (-0.002631, -0.7465, 4.029), (-0.002631, -0.7145, 3.91), (-0.002631, -0.7465, 3.791), (-0.002631, -0.8338, 3.703), (-0.002631, -0.9531, 3.671), (-0.002631, -1.072, 3.703), (-0.002631, -1.16, 3.791), (0.1531, -1.181, 3.91), (0.1489, -1.15, 4.029), (0.1375, -1.063, 4.116), (0.1219, -0.9449, 4.148), (0.1064, -0.8267, 4.116), (0.09497, -0.7401, 4.029), (0.0908, -0.7084, 3.91), (0.09497, -0.7401, 3.791), (0.1064, -0.8267, 3.703), (0.1219, -0.9449, 3.671), (0.1375, -1.063, 3.703), (0.1489, -1.15, 3.791), (0.3061, -1.151, 3.91), (0.2979, -1.12, 4.029), (0.2753, -1.036, 4.116), (0.2444, -0.9206, 4.148), (0.2135, -0.8053, 4.116), (0.1909, -0.721, 4.029), (0.1826, -0.6901, 3.91), (0.1909, -0.721, 3.791), (0.2135, -0.8053, 3.703), (0.2444, -0.9206, 3.671), (0.2753, -1.036, 3.703), (0.2979, -1.12, 3.791), (0.4539, -1.101, 3.91), (0.4417, -1.071, 4.029), (0.4083, -0.9907, 4.116), (0.3626, -0.8804, 4.148), (0.317, -0.7702, 4.116), (0.2835, -0.6895, 4.029), (0.2713, -0.66, 3.91), (0.2835, -0.6895, 3.791), (0.317, -0.7702, 3.703), (0.3626, -0.8804, 3.671), (0.4083, -0.9907, 3.703), (0.4417, -1.071, 3.791), (0.5939, -1.032, 3.91), (0.5779, -1.004, 4.029), (0.5342, -0.9285, 4.116), (0.4746, -0.8252, 4.148), (0.4149, -0.7219, 4.116), (0.3713, -0.6463, 4.029), (0.3553, -0.6186, 3.91), (0.3713, -0.6463, 3.791), (0.4149, -0.7219, 3.703), (0.4746, -0.8252, 3.671), (0.5342, -0.9285, 3.703), (0.5779, -1.004, 3.791), (0.7236, -0.9452, 3.91), (0.7042, -0.9198, 4.029), (0.651, -0.8505, 4.116), (0.5784, -0.7559, 4.148), (0.5057, -0.6612, 4.116), (0.4526, -0.5919, 4.029), (0.4331, -0.5666, 3.91), (0.4526, -0.5919, 3.791), (0.5057, -0.6612, 3.703), (0.5784, -0.7559, 3.671), (0.651, -0.8505, 3.703), (0.7042, -0.9198, 3.791), (0.841, -0.8423, 3.91), (0.8183, -0.8197, 4.029), (0.7566, -0.7579, 4.116), (0.6722, -0.6736, 4.148), (0.5879, -0.5892, 4.116), (0.5261, -0.5274, 4.029), (0.5035, -0.5048, 3.91), (0.5261, -0.5274, 3.791), (0.5879, -0.5892, 3.703), (0.6722, -0.6736, 3.671), (0.7566, -0.7579, 3.703), (0.8183, -0.8197, 3.791), (0.9438, -0.7249, 3.91), (0.9185, -0.7055, 4.029), (0.8492, -0.6523, 4.116), (0.7546, -0.5797, 4.148), (0.6599, -0.5071, 4.116), (0.5906, -0.4539, 4.029), (0.5653, -0.4344, 3.91), (0.5906, -0.4539, 3.791), (0.6599, -0.5071, 3.703), (0.7546, -0.5797, 3.671), (0.8492, -0.6523, 3.703), (0.9185, -0.7055, 3.791), (1.031, -0.5952, 3.91), (1.003, -0.5792, 4.029), (0.9272, -0.5355, 4.116), (0.8239, -0.4759, 4.148), (0.7206, -0.4162, 4.116), (0.645, -0.3726, 4.029), (0.6173, -0.3566, 3.91), (0.645, -0.3726, 3.791), (0.7206, -0.4162, 3.703), (0.8239, -0.4759, 3.671), (0.9272, -0.5355, 3.703), (1.003, -0.5792, 3.791), (1.1, -0.4552, 3.91), (1.07, -0.443, 4.029), (0.9893, -0.4096, 4.116), (0.8791, -0.3639, 4.148), (0.7689, -0.3183, 4.116), (0.6882, -0.2849, 4.029), (0.6587, -0.2726, 3.91), (0.6882, -0.2849, 3.791), (0.7689, -0.3183, 3.703), (0.8791, -0.3639, 3.671), (0.9893, -0.4096, 3.703), (1.07, -0.443, 3.791), (1.15, -0.3075, 3.91), (1.119, -0.2992, 4.029), (1.034, -0.2766, 4.116), (0.9193, -0.2457, 4.148), (0.804, -0.2148, 4.116), (0.7197, -0.1922, 4.029), (0.6888, -0.184, 3.91), (0.7197, -0.1922, 3.791), (0.804, -0.2148, 3.703), (0.9193, -0.2457, 3.671), (1.034, -0.2766, 3.703), (1.119, -0.2992, 3.791), (1.18, -0.1544, 3.91), (1.148, -0.1502, 4.029), (1.062, -0.1388, 4.116), (0.9436, -0.1233, 4.148), (0.8253, -0.1077, 4.116), (0.7387, -0.09629, 4.029), (0.7071, -0.09212, 3.91), (0.7387, -0.09629, 3.791), (0.8253, -0.1077, 3.703), (0.9436, -0.1233, 3.671), (1.062, -0.1388, 3.703), (1.148, -0.1502, 3.791)], [], [(0, 31, 30, 29, 28, 27, 26, 25, 24, 23, 22, 21, 20, 19, 18, 17, 16, 15, 14, 13, 12, 11, 10, 9, 8, 7, 6, 5, 4, 3, 2, 1), (58, 59, 91, 90), (31, 0, 32, 63), (18, 19, 51, 50), (5, 6, 38, 37), (19, 20, 52, 51), (6, 7, 39, 38), (20, 21, 53, 52), (7, 8, 40, 39), (21, 22, 54, 53), (8, 9, 41, 40), (22, 23, 55, 54), (9, 10, 42, 41), (23, 24, 56, 55), (10, 11, 43, 42), (24, 25, 57, 56), (11, 12, 44, 43), (25, 26, 58, 57), (12, 13, 45, 44), (26, 27, 59, 58), (13, 14, 46, 45), (0, 1, 33, 32), (27, 28, 60, 59), (14, 15, 47, 46), (1, 2, 34, 33), (28, 29, 61, 60), (15, 16, 48, 47), (2, 3, 35, 34), (29, 30, 62, 61), (16, 17, 49, 48), (3, 4, 36, 35), (30, 31, 63, 62), (17, 18, 50, 49), (4, 5, 37, 36), (289, 288, 99, 98), (45, 46, 78, 77), (32, 33, 65, 64), (59, 60, 92, 91), (46, 47, 79, 78), (33, 34, 66, 65), (60, 61, 93, 92), (47, 48, 80, 79), (34, 35, 67, 66), (61, 62, 94, 93), (48, 49, 81, 80), (35, 36, 68, 67), (62, 63, 95, 94), (49, 50, 82, 81), (36, 37, 69, 68), (63, 32, 64, 95), (50, 51, 83, 82), (37, 38, 70, 69), (51, 52, 84, 83), (38, 39, 71, 70), (52, 53, 85, 84), (39, 40, 72, 71), (53, 54, 86, 85), (40, 41, 73, 72), (54, 55, 87, 86), (41, 42, 74, 73), (55, 56, 88, 87), (42, 43, 75, 74), (56, 57, 89, 88), (43, 44, 76, 75), (57, 58, 90, 89), (44, 45, 77, 76), (101, 102, 134, 133), (291, 290, 126, 125), (293, 292, 113, 112), (288, 294, 100, 99), (290, 295, 127, 126), (292, 296, 114, 113), (294, 297, 101, 100), (295, 298, 96, 127), (296, 299, 115, 114), (297, 300, 102, 101), (299, 301, 116, 115), (300, 302, 103, 102), (301, 303, 117, 116), (302, 304, 104, 103), (303, 305, 118, 117), (304, 306, 105, 104), (305, 307, 119, 118), (306, 308, 106, 105), (307, 309, 120, 119), (308, 310, 107, 106), (309, 311, 121, 120), (310, 312, 108, 107), (311, 313, 122, 121), (312, 314, 109, 108), (313, 315, 123, 122), (314, 316, 110, 109), (298, 317, 97, 96), (315, 318, 124, 123), (316, 319, 111, 110), (317, 289, 98, 97), (318, 291, 125, 124), (319, 293, 112, 111), (136, 137, 169, 168), (115, 116, 148, 147), (102, 103, 135, 134), (116, 117, 149, 148), (103, 104, 136, 135), (117, 118, 150, 149), (104, 105, 137, 136), (118, 119, 151, 150), (105, 106, 138, 137), (119, 120, 152, 151), (106, 107, 139, 138), (120, 121, 153, 152), (107, 108, 140, 139), (121, 122, 154, 153), (108, 109, 141, 140), (122, 123, 155, 154), (109, 110, 142, 141), (96, 97, 129, 128), (123, 124, 156, 155), (110, 111, 143, 142), (97, 98, 130, 129), (124, 125, 157, 156), (111, 112, 144, 143), (98, 99, 131, 130), (125, 126, 158, 157), (112, 113, 145, 144), (99, 100, 132, 131), (126, 127, 159, 158), (113, 114, 146, 145), (100, 101, 133, 132), (127, 96, 128, 159), (114, 115, 147, 146), (171, 172, 204, 203), (150, 151, 183, 182), (137, 138, 170, 169), (151, 152, 184, 183), (138, 139, 171, 170), (152, 153, 185, 184), (139, 140, 172, 171), (153, 154, 186, 185), (140, 141, 173, 172), (154, 155, 187, 186), (141, 142, 174, 173), (128, 129, 161, 160), (155, 156, 188, 187), (142, 143, 175, 174), (129, 130, 162, 161), (156, 157, 189, 188), (143, 144, 176, 175), (130, 131, 163, 162), (157, 158, 190, 189), (144, 145, 177, 176), (131, 132, 164, 163), (158, 159, 191, 190), (145, 146, 178, 177), (132, 133, 165, 164), (159, 128, 160, 191), (146, 147, 179, 178), (133, 134, 166, 165), (147, 148, 180, 179), (134, 135, 167, 166), (148, 149, 181, 180), (135, 136, 168, 167), (149, 150, 182, 181), (206, 207, 239, 238), (185, 186, 218, 217), (172, 173, 205, 204), (186, 187, 219, 218), (173, 174, 206, 205), (160, 161, 193, 192), (187, 188, 220, 219), (174, 175, 207, 206), (161, 162, 194, 193), (188, 189, 221, 220), (175, 176, 208, 207), (162, 163, 195, 194), (189, 190, 222, 221), (176, 177, 209, 208), (163, 164, 196, 195), (190, 191, 223, 222), (177, 178, 210, 209), (164, 165, 197, 196), (191, 160, 192, 223), (178, 179, 211, 210), (165, 166, 198, 197), (179, 180, 212, 211), (166, 167, 199, 198), (180, 181, 213, 212), (167, 168, 200, 199), (181, 182, 214, 213), (168, 169, 201, 200), (182, 183, 215, 214), (169, 170, 202, 201), (183, 184, 216, 215), (170, 171, 203, 202), (184, 185, 217, 216), (321, 320, 370, 369), (193, 194, 226, 225), (220, 221, 253, 252), (207, 208, 240, 239), (194, 195, 227, 226), (221, 222, 254, 253), (208, 209, 241, 240), (195, 196, 228, 227), (222, 223, 255, 254), (209, 210, 242, 241), (196, 197, 229, 228), (223, 192, 224, 255), (210, 211, 243, 242), (197, 198, 230, 229), (211, 212, 244, 243), (198, 199, 231, 230), (212, 213, 245, 244), (199, 200, 232, 231), (213, 214, 246, 245), (200, 201, 233, 232), (214, 215, 247, 246), (201, 202, 234, 233), (215, 216, 248, 247), (202, 203, 235, 234), (216, 217, 249, 248), (203, 204, 236, 235), (217, 218, 250, 249), (204, 205, 237, 236), (218, 219, 251, 250), (205, 206, 238, 237), (192, 193, 225, 224), (219, 220, 252, 251), (285, 286, 446, 445), (323, 322, 357, 356), (325, 324, 353, 383), (320, 326, 371, 370), (322, 327, 358, 357), (326, 328, 372, 371), (327, 329, 359, 358), (328, 330, 373, 372), (329, 331, 360, 359), (330, 332, 374, 373), (331, 333, 361, 360), (332, 334, 375, 374), (333, 335, 362, 361), (334, 336, 376, 375), (335, 337, 363, 362), (336, 338, 377, 376), (337, 339, 364, 363), (338, 340, 378, 377), (339, 341, 365, 364), (340, 342, 379, 378), (341, 343, 366, 365), (324, 344, 352, 353), (342, 345, 380, 379), (343, 346, 367, 366), (344, 347, 354, 352), (345, 348, 381, 380), (346, 349, 368, 367), (347, 350, 355, 354), (348, 351, 382, 381), (349, 321, 369, 368), (350, 323, 356, 355), (351, 325, 383, 382), (79, 80, 293, 319), (92, 93, 291, 318), (65, 66, 289, 317), (78, 79, 319, 316), (91, 92, 318, 315), (64, 65, 317, 298), (77, 78, 316, 314), (90, 91, 315, 313), (76, 77, 314, 312), (89, 90, 313, 311), (75, 76, 312, 310), (88, 89, 311, 309), (74, 75, 310, 308), (87, 88, 309, 307), (73, 74, 308, 306), (86, 87, 307, 305), (72, 73, 306, 304), (85, 86, 305, 303), (71, 72, 304, 302), (84, 85, 303, 301), (70, 71, 302, 300), (83, 84, 301, 299), (69, 70, 300, 297), (82, 83, 299, 296), (95, 64, 298, 295), (68, 69, 297, 294), (81, 82, 296, 292), (94, 95, 295, 290), (67, 68, 294, 288), (80, 81, 292, 293), (93, 94, 290, 291), (66, 67, 288, 289), (254, 255, 325, 351), (227, 228, 323, 350), (240, 241, 321, 349), (253, 254, 351, 348), (226, 227, 350, 347), (239, 240, 349, 346), (252, 253, 348, 345), (225, 226, 347, 344), (238, 239, 346, 343), (251, 252, 345, 342), (224, 225, 344, 324), (237, 238, 343, 341), (250, 251, 342, 340), (236, 237, 341, 339), (249, 250, 340, 338), (235, 236, 339, 337), (248, 249, 338, 336), (234, 235, 337, 335), (247, 248, 336, 334), (233, 234, 335, 333), (246, 247, 334, 332), (232, 233, 333, 331), (245, 246, 332, 330), (231, 232, 331, 329), (244, 245, 330, 328), (230, 231, 329, 327), (243, 244, 328, 326), (229, 230, 327, 322), (242, 243, 326, 320), (255, 224, 324, 325), (228, 229, 322, 323), (241, 242, 320, 321), (257, 256, 353, 352), (258, 257, 352, 354), (259, 258, 354, 355), (260, 259, 355, 356), (261, 260, 356, 357), (262, 261, 357, 358), (263, 262, 358, 359), (264, 263, 359, 360), (265, 264, 360, 361), (266, 265, 361, 362), (267, 266, 362, 363), (268, 267, 363, 364), (269, 268, 364, 365), (270, 269, 365, 366), (271, 270, 366, 367), (272, 271, 367, 368), (273, 272, 368, 369), (274, 273, 369, 370), (275, 274, 370, 371), (276, 275, 371, 372), (277, 276, 372, 373), (278, 277, 373, 374), (279, 278, 374, 375), (280, 279, 375, 376), (281, 280, 376, 377), (282, 281, 377, 378), (283, 282, 378, 379), (284, 283, 379, 380), (285, 284, 380, 381), (286, 285, 381, 382), (287, 286, 382, 383), (256, 287, 383, 353), (385, 384, 386, 387, 388, 389, 390, 391, 392, 393, 394, 395, 396, 397, 398, 399, 400, 401, 402, 403, 404, 405, 406, 407, 408, 409, 410, 411, 412, 413, 414, 415), (272, 273, 433, 432), (259, 260, 420, 419), (286, 287, 447, 446), (273, 274, 434, 433), (260, 261, 421, 420), (287, 256, 417, 447), (274, 275, 435, 434), (261, 262, 422, 421), (275, 276, 436, 435), (262, 263, 423, 422), (276, 277, 437, 436), (263, 264, 424, 423), (277, 278, 438, 437), (264, 265, 425, 424), (278, 279, 439, 438), (265, 266, 426, 425), (279, 280, 440, 439), (266, 267, 427, 426), (280, 281, 441, 440), (267, 268, 428, 427), (281, 282, 442, 441), (268, 269, 429, 428), (282, 283, 443, 442), (269, 270, 430, 429), (256, 257, 416, 417), (283, 284, 444, 443), (270, 271, 431, 430), (257, 258, 418, 416), (284, 285, 445, 444), (271, 272, 432, 431), (258, 259, 419, 418), (384, 385, 417, 416), (386, 384, 416, 418), (387, 386, 418, 419), (388, 387, 419, 420), (389, 388, 420, 421), (390, 389, 421, 422), (391, 390, 422, 423), (392, 391, 423, 424), (393, 392, 424, 425), (394, 393, 425, 426), (395, 394, 426, 427), (396, 395, 427, 428), (397, 396, 428, 429), (398, 397, 429, 430), (399, 398, 430, 431), (400, 399, 431, 432), (401, 400, 432, 433), (402, 401, 433, 434), (403, 402, 434, 435), (404, 403, 435, 436), (405, 404, 436, 437), (406, 405, 437, 438), (407, 406, 438, 439), (408, 407, 439, 440), (409, 408, 440, 441), (410, 409, 441, 442), (411, 410, 442, 443), (412, 411, 443, 444), (413, 412, 444, 445), (414, 413, 445, 446), (415, 414, 446, 447), (385, 415, 447, 417), (448, 460, 461, 449), (449, 461, 462, 450), (450, 462, 463, 451), (451, 463, 464, 452), (452, 464, 465, 453), (453, 465, 466, 454), (454, 466, 467, 455), (455, 467, 468, 456), (456, 468, 469, 457), (457, 469, 470, 458), (458, 470, 471, 459), (459, 471, 460, 448), (460, 472, 473, 461), (461, 473, 474, 462), (462, 474, 475, 463), (463, 475, 476, 464), (464, 476, 477, 465), (465, 477, 478, 466), (466, 478, 479, 467), (467, 479, 480, 468), (468, 480, 481, 469), (469, 481, 482, 470), (470, 482, 483, 471), (471, 483, 472, 460), (472, 484, 485, 473), (473, 485, 486, 474), (474, 486, 487, 475), (475, 487, 488, 476), (476, 488, 489, 477), (477, 489, 490, 478), (478, 490, 491, 479), (479, 491, 492, 480), (480, 492, 493, 481), (481, 493, 494, 482), (482, 494, 495, 483), (483, 495, 484, 472), (484, 496, 497, 485), (485, 497, 498, 486), (486, 498, 499, 487), (487, 499, 500, 488), (488, 500, 501, 489), (489, 501, 502, 490), (490, 502, 503, 491), (491, 503, 504, 492), (492, 504, 505, 493), (493, 505, 506, 494), (494, 506, 507, 495), (495, 507, 496, 484), (496, 508, 509, 497), (497, 509, 510, 498), (498, 510, 511, 499), (499, 511, 512, 500), (500, 512, 513, 501), (501, 513, 514, 502), (502, 514, 515, 503), (503, 515, 516, 504), (504, 516, 517, 505), (505, 517, 518, 506), (506, 518, 519, 507), (507, 519, 508, 496), (508, 520, 521, 509), (509, 521, 522, 510), (510, 522, 523, 511), (511, 523, 524, 512), (512, 524, 525, 513), (513, 525, 526, 514), (514, 526, 527, 515), (515, 527, 528, 516), (516, 528, 529, 517), (517, 529, 530, 518), (518, 530, 531, 519), (519, 531, 520, 508), (520, 532, 533, 521), (521, 533, 534, 522), (522, 534, 535, 523), (523, 535, 536, 524), (524, 536, 537, 525), (525, 537, 538, 526), (526, 538, 539, 527), (527, 539, 540, 528), (528, 540, 541, 529), (529, 541, 542, 530), (530, 542, 543, 531), (531, 543, 532, 520), (532, 544, 545, 533), (533, 545, 546, 534), (534, 546, 547, 535), (535, 547, 548, 536), (536, 548, 549, 537), (537, 549, 550, 538), (538, 550, 551, 539), (539, 551, 552, 540), (540, 552, 553, 541), (541, 553, 554, 542), (542, 554, 555, 543), (543, 555, 544, 532), (544, 556, 557, 545), (545, 557, 558, 546), (546, 558, 559, 547), (547, 559, 560, 548), (548, 560, 561, 549), (549, 561, 562, 550), (550, 562, 563, 551), (551, 563, 564, 552), (552, 564, 565, 553), (553, 565, 566, 554), (554, 566, 567, 555), (555, 567, 556, 544), (556, 568, 569, 557), (557, 569, 570, 558), (558, 570, 571, 559), (559, 571, 572, 560), (560, 572, 573, 561), (561, 573, 574, 562), (562, 574, 575, 563), (563, 575, 576, 564), (564, 576, 577, 565), (565, 577, 578, 566), (566, 578, 579, 567), (567, 579, 568, 556), (568, 580, 581, 569), (569, 581, 582, 570), (570, 582, 583, 571), (571, 583, 584, 572), (572, 584, 585, 573), (573, 585, 586, 574), (574, 586, 587, 575), (575, 587, 588, 576), (576, 588, 589, 577), (577, 589, 590, 578), (578, 590, 591, 579), (579, 591, 580, 568), (580, 592, 593, 581), (581, 593, 594, 582), (582, 594, 595, 583), (583, 595, 596, 584), (584, 596, 597, 585), (585, 597, 598, 586), (586, 598, 599, 587), (587, 599, 600, 588), (588, 600, 601, 589), (589, 601, 602, 590), (590, 602, 603, 591), (591, 603, 592, 580), (592, 604, 605, 593), (593, 605, 606, 594), (594, 606, 607, 595), (595, 607, 608, 596), (596, 608, 609, 597), (597, 609, 610, 598), (598, 610, 611, 599), (599, 611, 612, 600), (600, 612, 613, 601), (601, 613, 614, 602), (602, 614, 615, 603), (603, 615, 604, 592), (604, 616, 617, 605), (605, 617, 618, 606), (606, 618, 619, 607), (607, 619, 620, 608), (608, 620, 621, 609), (609, 621, 622, 610), (610, 622, 623, 611), (611, 623, 624, 612), (612, 624, 625, 613), (613, 625, 626, 614), (614, 626, 627, 615), (615, 627, 616, 604), (616, 628, 629, 617), (617, 629, 630, 618), (618, 630, 631, 619), (619, 631, 632, 620), (620, 632, 633, 621), (621, 633, 634, 622), (622, 634, 635, 623), (623, 635, 636, 624), (624, 636, 637, 625), (625, 637, 638, 626), (626, 638, 639, 627), (627, 639, 628, 616), (628, 640, 641, 629), (629, 641, 642, 630), (630, 642, 643, 631), (631, 643, 644, 632), (632, 644, 645, 633), (633, 645, 646, 634), (634, 646, 647, 635), (635, 647, 648, 636), (636, 648, 649, 637), (637, 649, 650, 638), (638, 650, 651, 639), (639, 651, 640, 628), (640, 652, 653, 641), (641, 653, 654, 642), (642, 654, 655, 643), (643, 655, 656, 644), (644, 656, 657, 645), (645, 657, 658, 646), (646, 658, 659, 647), (647, 659, 660, 648), (648, 660, 661, 649), (649, 661, 662, 650), (650, 662, 663, 651), (651, 663, 652, 640), (652, 664, 665, 653), (653, 665, 666, 654), (654, 666, 667, 655), (655, 667, 668, 656), (656, 668, 669, 657), (657, 669, 670, 658), (658, 670, 671, 659), (659, 671, 672, 660), (660, 672, 673, 661), (661, 673, 674, 662), (662, 674, 675, 663), (663, 675, 664, 652), (664, 676, 677, 665), (665, 677, 678, 666), (666, 678, 679, 667), (667, 679, 680, 668), (668, 680, 681, 669), (669, 681, 682, 670), (670, 682, 683, 671), (671, 683, 684, 672), (672, 684, 685, 673), (673, 685, 686, 674), (674, 686, 687, 675), (675, 687, 676, 664), (676, 688, 689, 677), (677, 689, 690, 678), (678, 690, 691, 679), (679, 691, 692, 680), (680, 692, 693, 681), (681, 693, 694, 682), (682, 694, 695, 683), (683, 695, 696, 684), (684, 696, 697, 685), (685, 697, 698, 686), (686, 698, 699, 687), (687, 699, 688, 676), (688, 700, 701, 689), (689, 701, 702, 690), (690, 702, 703, 691), (691, 703, 704, 692), (692, 704, 705, 693), (693, 705, 706, 694), (694, 706, 707, 695), (695, 707, 708, 696), (696, 708, 709, 697), (697, 709, 710, 698), (698, 710, 711, 699), (699, 711, 700, 688), (700, 712, 713, 701), (701, 713, 714, 702), (702, 714, 715, 703), (703, 715, 716, 704), (704, 716, 717, 705), (705, 717, 718, 706), (706, 718, 719, 707), (707, 719, 720, 708), (708, 720, 721, 709), (709, 721, 722, 710), (710, 722, 723, 711), (711, 723, 712, 700), (712, 724, 725, 713), (713, 725, 726, 714), (714, 726, 727, 715), (715, 727, 728, 716), (716, 728, 729, 717), (717, 729, 730, 718), (718, 730, 731, 719), (719, 731, 732, 720), (720, 732, 733, 721), (721, 733, 734, 722), (722, 734, 735, 723), (723, 735, 724, 712), (724, 736, 737, 725), (725, 737, 738, 726), (726, 738, 739, 727), (727, 739, 740, 728), (728, 740, 741, 729), (729, 741, 742, 730), (730, 742, 743, 731), (731, 743, 744, 732), (732, 744, 745, 733), (733, 745, 746, 734), (734, 746, 747, 735), (735, 747, 736, 724), (736, 748, 749, 737), (737, 749, 750, 738), (738, 750, 751, 739), (739, 751, 752, 740), (740, 752, 753, 741), (741, 753, 754, 742), (742, 754, 755, 743), (743, 755, 756, 744), (744, 756, 757, 745), (745, 757, 758, 746), (746, 758, 759, 747), (747, 759, 748, 736), (748, 760, 761, 749), (749, 761, 762, 750), (750, 762, 763, 751), (751, 763, 764, 752), (752, 764, 765, 753), (753, 765, 766, 754), (754, 766, 767, 755), (755, 767, 768, 756), (756, 768, 769, 757), (757, 769, 770, 758), (758, 770, 771, 759), (759, 771, 760, 748), (760, 772, 773, 761), (761, 773, 774, 762), (762, 774, 775, 763), (763, 775, 776, 764), (764, 776, 777, 765), (765, 777, 778, 766), (766, 778, 779, 767), (767, 779, 780, 768), (768, 780, 781, 769), (769, 781, 782, 770), (770, 782, 783, 771), (771, 783, 772, 760), (772, 784, 785, 773), (773, 785, 786, 774), (774, 786, 787, 775), (775, 787, 788, 776), (776, 788, 789, 777), (777, 789, 790, 778), (778, 790, 791, 779), (779, 791, 792, 780), (780, 792, 793, 781), (781, 793, 794, 782), (782, 794, 795, 783), (783, 795, 784, 772), (784, 796, 797, 785), (785, 797, 798, 786), (786, 798, 799, 787), (787, 799, 800, 788), (788, 800, 801, 789), (789, 801, 802, 790), (790, 802, 803, 791), (791, 803, 804, 792), (792, 804, 805, 793), (793, 805, 806, 794), (794, 806, 807, 795), (795, 807, 796, 784), (796, 808, 809, 797), (797, 809, 810, 798), (798, 810, 811, 799), (799, 811, 812, 800), (800, 812, 813, 801), (801, 813, 814, 802), (802, 814, 815, 803), (803, 815, 816, 804), (804, 816, 817, 805), (805, 817, 818, 806), (806, 818, 819, 807), (807, 819, 808, 796), (808, 820, 821, 809), (809, 821, 822, 810), (810, 822, 823, 811), (811, 823, 824, 812), (812, 824, 825, 813), (813, 825, 826, 814), (814, 826, 827, 815), (815, 827, 828, 816), (816, 828, 829, 817), (817, 829, 830, 818), (818, 830, 831, 819), (819, 831, 820, 808), (820, 832, 833, 821), (821, 833, 834, 822), (822, 834, 835, 823), (823, 835, 836, 824), (824, 836, 837, 825), (825, 837, 838, 826), (826, 838, 839, 827), (827, 839, 840, 828), (828, 840, 841, 829), (829, 841, 842, 830), (830, 842, 843, 831), (831, 843, 832, 820), (832, 844, 845, 833), (833, 845, 846, 834), (834, 846, 847, 835), (835, 847, 848, 836), (836, 848, 849, 837), (837, 849, 850, 838), (838, 850, 851, 839), (839, 851, 852, 840), (840, 852, 853, 841), (841, 853, 854, 842), (842, 854, 855, 843), (843, 855, 844, 832), (844, 856, 857, 845), (845, 857, 858, 846), (846, 858, 859, 847), (847, 859, 860, 848), (848, 860, 861, 849), (849, 861, 862, 850), (850, 862, 863, 851), (851, 863, 864, 852), (852, 864, 865, 853), (853, 865, 866, 854), (854, 866, 867, 855), (855, 867, 856, 844), (856, 868, 869, 857), (857, 869, 870, 858), (858, 870, 871, 859), (859, 871, 872, 860), (860, 872, 873, 861), (861, 873, 874, 862), (862, 874, 875, 863), (863, 875, 876, 864), (864, 876, 877, 865), (865, 877, 878, 866), (866, 878, 879, 867), (867, 879, 868, 856), (868, 880, 881, 869), (869, 881, 882, 870), (870, 882, 883, 871), (871, 883, 884, 872), (872, 884, 885, 873), (873, 885, 886, 874), (874, 886, 887, 875), (875, 887, 888, 876), (876, 888, 889, 877), (877, 889, 890, 878), (878, 890, 891, 879), (879, 891, 880, 868), (880, 892, 893, 881), (881, 893, 894, 882), (882, 894, 895, 883), (883, 895, 896, 884), (884, 896, 897, 885), (885, 897, 898, 886), (886, 898, 899, 887), (887, 899, 900, 888), (888, 900, 901, 889), (889, 901, 902, 890), (890, 902, 903, 891), (891, 903, 892, 880), (892, 904, 905, 893), (893, 905, 906, 894), (894, 906, 907, 895), (895, 907, 908, 896), (896, 908, 909, 897), (897, 909, 910, 898), (898, 910, 911, 899), (899, 911, 912, 900), (900, 912, 913, 901), (901, 913, 914, 902), (902, 914, 915, 903), (903, 915, 904, 892), (904, 916, 917, 905), (905, 917, 918, 906), (906, 918, 919, 907), (907, 919, 920, 908), (908, 920, 921, 909), (909, 921, 922, 910), (910, 922, 923, 911), (911, 923, 924, 912), (912, 924, 925, 913), (913, 925, 926, 914), (914, 926, 927, 915), (915, 927, 916, 904), (916, 928, 929, 917), (917, 929, 930, 918), (918, 930, 931, 919), (919, 931, 932, 920), (920, 932, 933, 921), (921, 933, 934, 922), (922, 934, 935, 923), (923, 935, 936, 924), (924, 936, 937, 925), (925, 937, 938, 926), (926, 938, 939, 927), (927, 939, 928, 916), (928, 940, 941, 929), (929, 941, 942, 930), (930, 942, 943, 931), (931, 943, 944, 932), (932, 944, 945, 933), (933, 945, 946, 934), (934, 946, 947, 935), (935, 947, 948, 936), (936, 948, 949, 937), (937, 949, 950, 938), (938, 950, 951, 939), (939, 951, 940, 928), (940, 952, 953, 941), (941, 953, 954, 942), (942, 954, 955, 943), (943, 955, 956, 944), (944, 956, 957, 945), (945, 957, 958, 946), (946, 958, 959, 947), (947, 959, 960, 948), (948, 960, 961, 949), (949, 961, 962, 950), (950, 962, 963, 951), (951, 963, 952, 940), (952, 964, 965, 953), (953, 965, 966, 954), (954, 966, 967, 955), (955, 967, 968, 956), (956, 968, 969, 957), (957, 969, 970, 958), (958, 970, 971, 959), (959, 971, 972, 960), (960, 972, 973, 961), (961, 973, 974, 962), (962, 974, 975, 963), (963, 975, 964, 952), (964, 976, 977, 965), (965, 977, 978, 966), (966, 978, 979, 967), (967, 979, 980, 968), (968, 980, 981, 969), (969, 981, 982, 970), (970, 982, 983, 971), (971, 983, 984, 972), (972, 984, 985, 973), (973, 985, 986, 974), (974, 986, 987, 975), (975, 987, 976, 964), (976, 988, 989, 977), (977, 989, 990, 978), (978, 990, 991, 979), (979, 991, 992, 980), (980, 992, 993, 981), (981, 993, 994, 982), (982, 994, 995, 983), (983, 995, 996, 984), (984, 996, 997, 985), (985, 997, 998, 986), (986, 998, 999, 987), (987, 999, 988, 976), (988, 1000, 1001, 989), (989, 1001, 1002, 990), (990, 1002, 1003, 991), (991, 1003, 1004, 992), (992, 1004, 1005, 993), (993, 1005, 1006, 994), (994, 1006, 1007, 995), (995, 1007, 1008, 996), (996, 1008, 1009, 997), (997, 1009, 1010, 998), (998, 1010, 1011, 999), (999, 1011, 1000, 988), (1000, 1012, 1013, 1001), (1001, 1013, 1014, 1002), (1002, 1014, 1015, 1003), (1003, 1015, 1016, 1004), (1004, 1016, 1017, 1005), (1005, 1017, 1018, 1006), (1006, 1018, 1019, 1007), (1007, 1019, 1020, 1008), (1008, 1020, 1021, 1009), (1009, 1021, 1022, 1010), (1010, 1022, 1023, 1011), (1011, 1023, 1012, 1000), (1012, 448, 449, 1013), (1013, 449, 450, 1014), (1014, 450, 451, 1015), (1015, 451, 452, 1016), (1016, 452, 453, 1017), (1017, 453, 454, 1018), (1018, 454, 455, 1019), (1019, 455, 456, 1020), (1020, 456, 457, 1021), (1021, 457, 458, 1022), (1022, 458, 459, 1023), (1023, 459, 448, 1012)])
me_circle.materials.append(mat_material_001)
me_circle.use_remesh_preserve_volume = False
me_circle.use_remesh_preserve_attributes = False
me_circle.use_mirror_vertex_groups = False
me_circle.update()

# ---- objects
ob_circle = bpy.data.objects.new('Circle', me_circle)
ob_lamp = bpy.data.objects.new('Lamp', light_lamp)
ob_camera = bpy.data.objects.new('Camera', cam_camera)

# ---- transforms, parenting, visibility, modifiers, constraints
ob_circle.location = (0.0, 0.0, 0.0)
ob_circle.lineart.crease_threshold = 0.0
_m = ob_circle.modifiers.new('Subsurf', 'SUBSURF')
_m.uv_smooth = 'PRESERVE_CORNERS'
_m.quality = 2
_m.show_only_control_edges = False
ob_lamp.location = (4.076, 1.005, 5.904)
ob_lamp.rotation_euler = (0.6503, 0.05522, 1.866)
ob_lamp.lock_rotations_4d = False
ob_lamp.empty_display_type = 'ARROWS'
ob_lamp.color = (0.0, 0.0, 0.0, 0.0)
ob_lamp.lineart.crease_threshold = 0.0
ob_camera.location = (7.481, -6.508, 5.344)
ob_camera.rotation_euler = (1.109, 0.0, 0.8149)
ob_camera.lock_rotations_4d = False
ob_camera.empty_display_type = 'ARROWS'
ob_camera.color = (0.0, 0.0, 0.0, 0.0)
ob_camera.display_type = 'WIRE'
ob_camera.lineart.crease_threshold = 0.0

# ---- collection membership
col_collection_1.objects.link(ob_circle)
col_collection_1.objects.link(ob_lamp)
col_collection_1.objects.link(ob_camera)

# ---- scene / render settings (as saved in the file)
scene.camera = ob_camera
scene.frame_start = 1; scene.frame_end = 250; scene.frame_set(1)
scene.render.engine = 'BLENDER_EEVEE_NEXT'
scene.render.resolution_percentage = 50
scene.render.dither_intensity = 0.0
scene.cycles.use_denoising = False
scene.cycles.samples = 128
scene.cycles.sampling_pattern = 'TABULATED_SOBOL'
scene.cycles.use_adaptive_sampling = False
scene.cycles.use_light_tree = False
scene.cycles.blur_glossy = 0.0
scene.cycles.sample_clamp_indirect = 0.0
scene.view_settings.view_transform = 'Standard'
bpy.context.view_layer.update()
